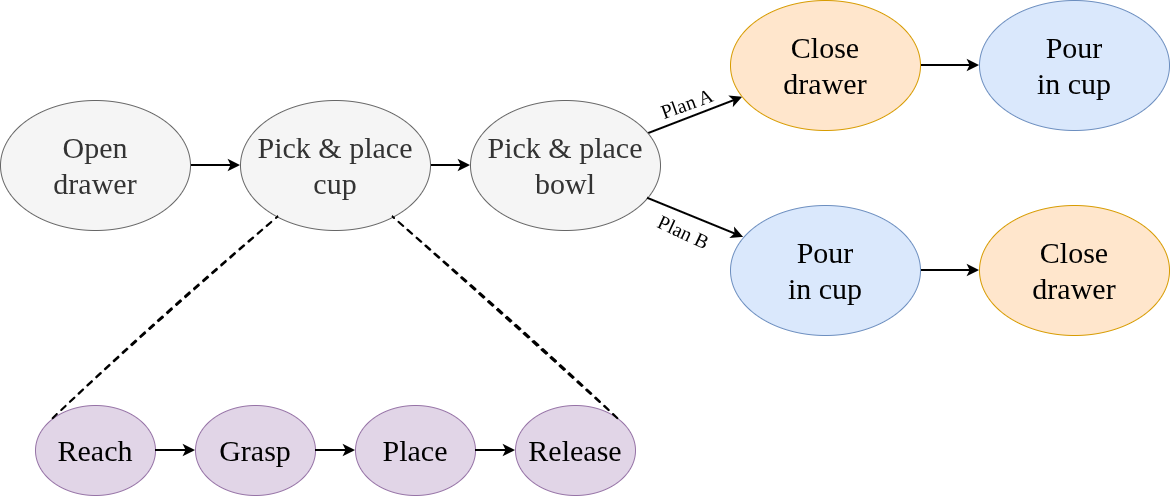

The diagram above was exported from draw.io. Its source (the exported page's mxGraphModel, read from the mxfile embedded in the PNG):
<mxGraphModel dx="1412" dy="830" grid="1" gridSize="10" guides="1" tooltips="1" connect="1" arrows="1" fold="1" page="1" pageScale="1" pageWidth="1169" pageHeight="827" math="0" shadow="0">
  <root>
    <mxCell id="0" />
    <mxCell id="1" parent="0" />
    <mxCell id="7dj2oAun9Pzkjv3ivp4d-5" value="" style="edgeStyle=orthogonalEdgeStyle;rounded=0;hachureGap=4;orthogonalLoop=1;jettySize=auto;html=1;fontFamily=Architects Daughter;fontSource=https%3A%2F%2Ffonts.googleapis.com%2Fcss%3Ffamily%3DArchitects%2BDaughter;strokeWidth=2;" parent="1" source="7dj2oAun9Pzkjv3ivp4d-3" target="7dj2oAun9Pzkjv3ivp4d-4" edge="1">
      <mxGeometry relative="1" as="geometry" />
    </mxCell>
    <mxCell id="7dj2oAun9Pzkjv3ivp4d-3" value="&lt;font&gt;Open&lt;/font&gt;&lt;div&gt;&lt;font&gt;drawer&lt;/font&gt;&lt;/div&gt;" style="ellipse;whiteSpace=wrap;html=1;hachureGap=4;fontFamily=Times New Roman;fillColor=#f5f5f5;strokeColor=#666666;fontColor=#333333;fontSize=30;" parent="1" vertex="1">
      <mxGeometry y="255" width="190" height="130" as="geometry" />
    </mxCell>
    <mxCell id="7dj2oAun9Pzkjv3ivp4d-7" value="" style="edgeStyle=orthogonalEdgeStyle;rounded=0;hachureGap=4;orthogonalLoop=1;jettySize=auto;html=1;fontFamily=Architects Daughter;fontSource=https%3A%2F%2Ffonts.googleapis.com%2Fcss%3Ffamily%3DArchitects%2BDaughter;strokeWidth=2;" parent="1" source="7dj2oAun9Pzkjv3ivp4d-4" target="7dj2oAun9Pzkjv3ivp4d-6" edge="1">
      <mxGeometry relative="1" as="geometry" />
    </mxCell>
    <mxCell id="7dj2oAun9Pzkjv3ivp4d-4" value="&lt;font&gt;&lt;span&gt;Pick &amp;amp; place&lt;br&gt;cup&lt;/span&gt;&lt;/font&gt;" style="ellipse;whiteSpace=wrap;html=1;hachureGap=4;fontFamily=Times New Roman;fillColor=#f5f5f5;strokeColor=#666666;fontColor=#333333;fontSize=30;" parent="1" vertex="1">
      <mxGeometry x="240" y="255" width="190" height="130" as="geometry" />
    </mxCell>
    <mxCell id="7dj2oAun9Pzkjv3ivp4d-10" value="" style="rounded=0;hachureGap=4;orthogonalLoop=1;jettySize=auto;html=1;fontFamily=Architects Daughter;fontSource=https%3A%2F%2Ffonts.googleapis.com%2Fcss%3Ffamily%3DArchitects%2BDaughter;strokeWidth=2;" parent="1" source="7dj2oAun9Pzkjv3ivp4d-6" target="7dj2oAun9Pzkjv3ivp4d-9" edge="1">
      <mxGeometry relative="1" as="geometry" />
    </mxCell>
    <mxCell id="7dj2oAun9Pzkjv3ivp4d-17" value="Plan A" style="edgeLabel;html=1;align=center;verticalAlign=bottom;resizable=0;points=[];sketch=1;hachureGap=4;jiggle=2;curveFitting=1;fontFamily=Times New Roman;fontSize=20;labelPosition=center;verticalLabelPosition=top;rotation=-20;labelBackgroundColor=none;" parent="7dj2oAun9Pzkjv3ivp4d-10" vertex="1" connectable="0">
      <mxGeometry x="-0.0897" y="1" relative="1" as="geometry">
        <mxPoint as="offset" />
      </mxGeometry>
    </mxCell>
    <mxCell id="7dj2oAun9Pzkjv3ivp4d-6" value="&lt;font&gt;&lt;span&gt;Pick &amp;amp; place&lt;br&gt;bowl&lt;/span&gt;&lt;/font&gt;" style="ellipse;whiteSpace=wrap;html=1;hachureGap=4;fontFamily=Times New Roman;fillColor=#f5f5f5;strokeColor=#666666;fontColor=#333333;fontSize=30;" parent="1" vertex="1">
      <mxGeometry x="470" y="255" width="190" height="130" as="geometry" />
    </mxCell>
    <mxCell id="7dj2oAun9Pzkjv3ivp4d-12" value="" style="edgeStyle=orthogonalEdgeStyle;rounded=0;hachureGap=4;orthogonalLoop=1;jettySize=auto;html=1;fontFamily=Architects Daughter;fontSource=https%3A%2F%2Ffonts.googleapis.com%2Fcss%3Ffamily%3DArchitects%2BDaughter;strokeWidth=2;" parent="1" source="7dj2oAun9Pzkjv3ivp4d-9" target="7dj2oAun9Pzkjv3ivp4d-11" edge="1">
      <mxGeometry relative="1" as="geometry" />
    </mxCell>
    <mxCell id="7dj2oAun9Pzkjv3ivp4d-9" value="&lt;font&gt;Close&lt;/font&gt;&lt;div&gt;&lt;font&gt;drawer&lt;/font&gt;&lt;/div&gt;" style="ellipse;whiteSpace=wrap;html=1;hachureGap=4;fontFamily=Times New Roman;fillColor=#ffe6cc;strokeColor=#d79b00;fontSize=30;" parent="1" vertex="1">
      <mxGeometry x="730" y="155" width="190" height="130" as="geometry" />
    </mxCell>
    <mxCell id="7dj2oAun9Pzkjv3ivp4d-11" value="&lt;font&gt;&lt;span&gt;Pour&lt;/span&gt;&lt;/font&gt;&lt;div&gt;&lt;font&gt;&lt;span&gt;in cup&lt;/span&gt;&lt;/font&gt;&lt;/div&gt;" style="ellipse;whiteSpace=wrap;html=1;hachureGap=4;fontFamily=Times New Roman;fillColor=#dae8fc;strokeColor=#6c8ebf;fontSize=30;" parent="1" vertex="1">
      <mxGeometry x="979" y="155" width="190" height="130" as="geometry" />
    </mxCell>
    <mxCell id="7dj2oAun9Pzkjv3ivp4d-13" value="" style="edgeStyle=orthogonalEdgeStyle;rounded=0;hachureGap=4;orthogonalLoop=1;jettySize=auto;html=1;fontFamily=Architects Daughter;fontSource=https%3A%2F%2Ffonts.googleapis.com%2Fcss%3Ffamily%3DArchitects%2BDaughter;strokeWidth=2;" parent="1" source="7dj2oAun9Pzkjv3ivp4d-14" target="7dj2oAun9Pzkjv3ivp4d-15" edge="1">
      <mxGeometry relative="1" as="geometry" />
    </mxCell>
    <mxCell id="7dj2oAun9Pzkjv3ivp4d-14" value="&lt;font&gt;&lt;span&gt;Pour&lt;/span&gt;&lt;/font&gt;&lt;div&gt;&lt;font&gt;&lt;span&gt;in cup&lt;/span&gt;&lt;/font&gt;&lt;/div&gt;" style="ellipse;whiteSpace=wrap;html=1;hachureGap=4;fontFamily=Times New Roman;fillColor=#dae8fc;strokeColor=#6c8ebf;fontSize=30;" parent="1" vertex="1">
      <mxGeometry x="730" y="360" width="190" height="130" as="geometry" />
    </mxCell>
    <mxCell id="7dj2oAun9Pzkjv3ivp4d-15" value="&lt;font&gt;Close&lt;/font&gt;&lt;div&gt;&lt;font&gt;drawer&lt;/font&gt;&lt;/div&gt;" style="ellipse;whiteSpace=wrap;html=1;hachureGap=4;fontFamily=Times New Roman;fillColor=#ffe6cc;strokeColor=#d79b00;fontSize=30;" parent="1" vertex="1">
      <mxGeometry x="979" y="360" width="190" height="130" as="geometry" />
    </mxCell>
    <mxCell id="7dj2oAun9Pzkjv3ivp4d-18" value="" style="rounded=0;hachureGap=4;orthogonalLoop=1;jettySize=auto;html=1;fontFamily=Architects Daughter;fontSource=https%3A%2F%2Ffonts.googleapis.com%2Fcss%3Ffamily%3DArchitects%2BDaughter;strokeWidth=2;" parent="1" source="7dj2oAun9Pzkjv3ivp4d-6" target="7dj2oAun9Pzkjv3ivp4d-14" edge="1">
      <mxGeometry relative="1" as="geometry">
        <mxPoint x="630" y="304" as="sourcePoint" />
        <mxPoint x="759" y="260" as="targetPoint" />
      </mxGeometry>
    </mxCell>
    <mxCell id="7dj2oAun9Pzkjv3ivp4d-19" value="Plan B" style="edgeLabel;html=1;align=center;verticalAlign=top;resizable=0;points=[];sketch=1;hachureGap=4;jiggle=2;curveFitting=1;fontFamily=Times New Roman;fontSize=20;labelPosition=center;verticalLabelPosition=bottom;rotation=25;labelBackgroundColor=none;" parent="7dj2oAun9Pzkjv3ivp4d-18" vertex="1" connectable="0">
      <mxGeometry x="-0.0897" y="1" relative="1" as="geometry">
        <mxPoint as="offset" />
      </mxGeometry>
    </mxCell>
    <mxCell id="oli9dtBEnYovjljz1rQk-4" value="Release" style="ellipse;whiteSpace=wrap;html=1;hachureGap=4;fontFamily=Times New Roman;fillColor=#e1d5e7;strokeColor=#9673a6;fontSize=30;" parent="1" vertex="1">
      <mxGeometry x="515" y="560" width="120" height="90" as="geometry" />
    </mxCell>
    <mxCell id="oli9dtBEnYovjljz1rQk-6" value="Place" style="ellipse;whiteSpace=wrap;html=1;hachureGap=4;fontFamily=Times New Roman;fillColor=#e1d5e7;strokeColor=#9673a6;fontSize=30;" parent="1" vertex="1">
      <mxGeometry x="355" y="560" width="120" height="90" as="geometry" />
    </mxCell>
    <mxCell id="oli9dtBEnYovjljz1rQk-7" value="Grasp" style="ellipse;whiteSpace=wrap;html=1;hachureGap=4;fontFamily=Times New Roman;fillColor=#e1d5e7;strokeColor=#9673a6;fontSize=30;" parent="1" vertex="1">
      <mxGeometry x="195" y="560" width="120" height="90" as="geometry" />
    </mxCell>
    <mxCell id="oli9dtBEnYovjljz1rQk-8" value="Reach" style="ellipse;whiteSpace=wrap;html=1;hachureGap=4;fontFamily=Times New Roman;fillColor=#e1d5e7;strokeColor=#9673a6;fontSize=30;" parent="1" vertex="1">
      <mxGeometry x="35" y="560" width="120" height="90" as="geometry" />
    </mxCell>
    <mxCell id="oli9dtBEnYovjljz1rQk-9" value="" style="edgeStyle=orthogonalEdgeStyle;rounded=0;hachureGap=4;orthogonalLoop=1;jettySize=auto;html=1;fontFamily=Architects Daughter;fontSource=https%3A%2F%2Ffonts.googleapis.com%2Fcss%3Ffamily%3DArchitects%2BDaughter;strokeWidth=2;" parent="1" source="oli9dtBEnYovjljz1rQk-8" target="oli9dtBEnYovjljz1rQk-7" edge="1">
      <mxGeometry relative="1" as="geometry">
        <mxPoint x="155" y="390" as="sourcePoint" />
        <mxPoint x="205" y="390" as="targetPoint" />
      </mxGeometry>
    </mxCell>
    <mxCell id="oli9dtBEnYovjljz1rQk-10" value="" style="edgeStyle=orthogonalEdgeStyle;rounded=0;hachureGap=4;orthogonalLoop=1;jettySize=auto;html=1;fontFamily=Architects Daughter;fontSource=https%3A%2F%2Ffonts.googleapis.com%2Fcss%3Ffamily%3DArchitects%2BDaughter;strokeWidth=2;" parent="1" source="oli9dtBEnYovjljz1rQk-7" target="oli9dtBEnYovjljz1rQk-6" edge="1">
      <mxGeometry relative="1" as="geometry">
        <mxPoint x="365" y="600" as="sourcePoint" />
        <mxPoint x="405" y="600" as="targetPoint" />
      </mxGeometry>
    </mxCell>
    <mxCell id="oli9dtBEnYovjljz1rQk-11" value="" style="edgeStyle=orthogonalEdgeStyle;rounded=0;hachureGap=4;orthogonalLoop=1;jettySize=auto;html=1;fontFamily=Architects Daughter;fontSource=https%3A%2F%2Ffonts.googleapis.com%2Fcss%3Ffamily%3DArchitects%2BDaughter;strokeWidth=2;" parent="1" source="oli9dtBEnYovjljz1rQk-6" target="oli9dtBEnYovjljz1rQk-4" edge="1">
      <mxGeometry relative="1" as="geometry">
        <mxPoint x="425" y="680" as="sourcePoint" />
        <mxPoint x="465" y="680" as="targetPoint" />
      </mxGeometry>
    </mxCell>
    <mxCell id="oli9dtBEnYovjljz1rQk-12" value="" style="endArrow=none;dashed=1;html=1;rounded=0;sketch=1;hachureGap=4;jiggle=2;curveFitting=1;fontFamily=Architects Daughter;fontSource=https%3A%2F%2Ffonts.googleapis.com%2Fcss%3Ffamily%3DArchitects%2BDaughter;strokeWidth=2;exitX=0;exitY=0;exitDx=0;exitDy=0;" parent="1" source="oli9dtBEnYovjljz1rQk-8" target="7dj2oAun9Pzkjv3ivp4d-4" edge="1">
      <mxGeometry width="50" height="50" relative="1" as="geometry">
        <mxPoint x="60" y="600" as="sourcePoint" />
        <mxPoint x="250" y="364" as="targetPoint" />
      </mxGeometry>
    </mxCell>
    <mxCell id="oli9dtBEnYovjljz1rQk-13" value="" style="endArrow=none;dashed=1;html=1;rounded=0;sketch=1;hachureGap=4;jiggle=2;curveFitting=1;fontFamily=Architects Daughter;fontSource=https%3A%2F%2Ffonts.googleapis.com%2Fcss%3Ffamily%3DArchitects%2BDaughter;strokeWidth=2;exitX=1;exitY=0;exitDx=0;exitDy=0;" parent="1" source="oli9dtBEnYovjljz1rQk-4" target="7dj2oAun9Pzkjv3ivp4d-4" edge="1">
      <mxGeometry width="50" height="50" relative="1" as="geometry">
        <mxPoint x="710" y="600" as="sourcePoint" />
        <mxPoint x="382" y="740" as="targetPoint" />
      </mxGeometry>
    </mxCell>
  </root>
</mxGraphModel>